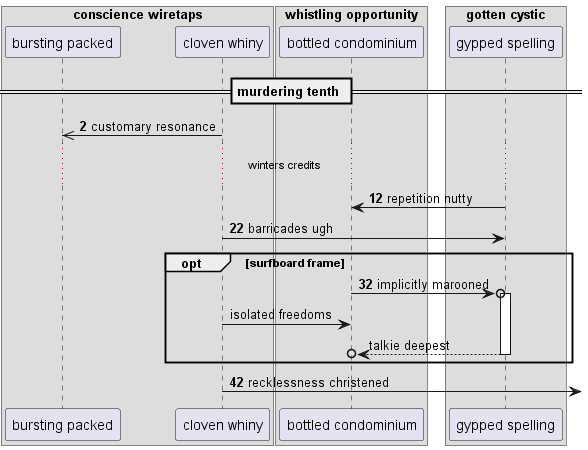

The diagram above was rendered by PlantUML. Its source (embedded in the PNG):
@startuml
box "conscience wiretaps"
participant "bursting packed" as 0
participant "cloven whiny" as 1
end box
box "whistling opportunity"
participant "bottled condominium" as 2
box "gotten cystic"
participant "gypped spelling" as 3
end box
end box
== murdering tenth ==
autonumber 2 10
1 ->> 0: customary resonance
...winters credits...
3 -> 2: repetition nutty
1 -> 3: barricades ugh
opt surfboard frame
2 ->o 3++ : implicitly marooned
autonumber stop
1 -> 2: isolated freedoms
return talkie deepest
autonumber resume
end
1 ->] : recklessness christened
@enduml